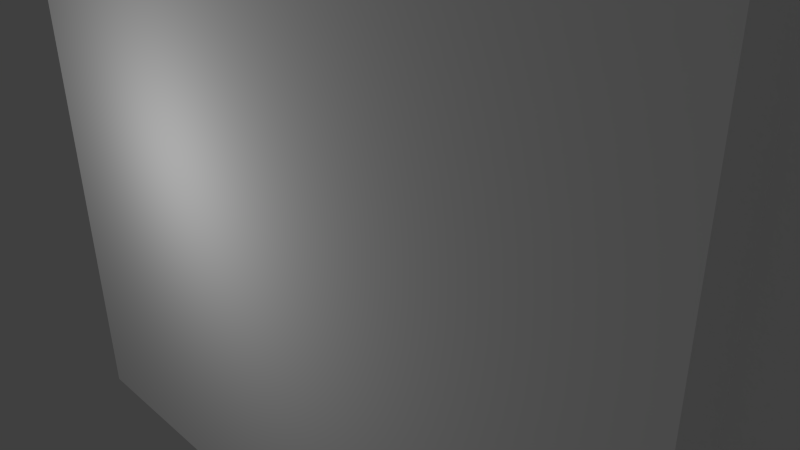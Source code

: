 # Source: perso.blend  (saved by Blender 2.63.0; exported with 4.5.12 LTS)
import bpy
from mathutils import Matrix  # noqa: F401  (used for matrix-valued properties, if any)

bpy.ops.wm.read_factory_settings(use_empty=True)
scene = bpy.context.scene
scene.name = 'Scene'

# ---- collections
col_collection_1 = bpy.data.collections.new('Collection 1'); scene.collection.children.link(col_collection_1)

# ---- materials (node trees are filled in below, after node groups)
mat_material = bpy.data.materials.new('Material')
mat_material.alpha_threshold = 0.0
mat_material.use_transparent_shadow = False
mat_material.diffuse_color = (1.0, 1.0, 1.0, 1.0)
mat_material.roughness = 0.5
mat_material.line_color = (0.0, 0.0, 0.0, 1.0)

# ---- material node trees

# ---- world
world_world = bpy.data.worlds.new('World'); scene.world = world_world
world_world.color = (0.05088, 0.05088, 0.05088)
world_world.use_sun_shadow = False
world_world.sun_shadow_jitter_overblur = 0.0
world_world.cycles.sampling_method = 'MANUAL'
world_world.cycles.sample_map_resolution = 256

# ---- cameras
cam_camera = bpy.data.cameras.new('Camera')
cam_camera.clip_end = 100.0
cam_camera.lens = 35.0
cam_camera.sensor_width = 32.0
cam_camera.sensor_height = 18.0
cam_camera.ortho_scale = 7.314
cam_camera.dof.focus_distance = 0.0
cam_camera.dof.aperture_fstop = 128.0

# ---- lights
light_lamp = bpy.data.lights.new('Lamp', 'POINT')
light_lamp.transmission_factor = 0.0
light_lamp.cutoff_distance = 30.0
light_lamp.energy = 100.0
light_lamp.shadow_buffer_clip_start = 1.001
light_lamp.shadow_soft_size = 0.1
light_lamp.shadow_maximum_resolution = 0.006
light_lamp.use_absolute_resolution = True
light_lamp.cycles.use_multiple_importance_sampling = False

# ---- meshes
me_cube_004 = bpy.data.meshes.new('Cube.004')
me_cube_004.from_pydata([(0.4, -0.1, -2.606), (0.4, 0.1, -2.606), (0.6, 0.1, -2.606), (0.6, -0.1, -2.606), (0.4, -0.1, -0.6056), (0.4, 0.1, -0.6056), (0.6, 0.1, -0.6056), (0.6, -0.1, -0.6056), (0.4, -0.1, -1.606), (0.4, 0.1, -1.606), (0.6, 0.1, -1.606), (0.6, -0.1, -1.606), (-0.6, -0.1, -2.606), (-0.6, 0.1, -2.606), (-0.4, 0.1, -2.606), (-0.4, -0.1, -2.606), (-0.6, -0.1, -0.6056), (-0.6, 0.1, -0.6056), (-0.4, 0.1, -0.6056), (-0.4, -0.1, -0.6056), (-0.6, -0.1, -1.606), (-0.6, 0.1, -1.606), (-0.4, 0.1, -1.606), (-0.4, -0.1, -1.606), (1.0, -0.15, -0.6281), (1.0, 0.15, -0.6281), (1.3, 0.15, -0.6281), (1.3, -0.15, -0.6281), (1.0, -0.15, 1.359), (1.0, 0.15, 1.359), (1.3, 0.15, 1.359), (1.3, -0.15, 1.359), (-1.3, -0.15, -0.6281), (-1.3, 0.15, -0.6281), (-1.0, 0.15, -0.6281), (-1.0, -0.15, -0.6281), (-1.3, -0.15, 1.359), (-1.3, 0.15, 1.359), (-1.0, 0.15, 1.359), (-1.0, -0.15, 1.359), (-1.0, -0.3, -0.6056), (-1.0, 0.3, -0.6056), (1.0, 0.3, -0.6056), (1.0, -0.3, -0.6056), (-1.0, -0.3, 1.394), (-1.0, 0.3, 1.394), (1.0, 0.3, 1.394), (1.0, -0.3, 1.394), (-0.4, -0.12, 1.394), (-0.4, 0.12, 1.394), (0.4, 0.12, 1.394), (0.4, -0.12, 1.394), (-0.4, -0.12, 1.663), (-0.4, 0.12, 1.663), (0.4, 0.12, 1.663), (0.4, -0.12, 1.663), (-0.64, -0.4955, 1.663), (-0.64, 0.4955, 1.663), (0.64, 0.4955, 1.663), (0.64, -0.4955, 1.663), (-0.64, -0.4955, 2.663), (-0.64, 0.4955, 2.663), (0.64, 0.4955, 2.663), (0.64, -0.4955, 2.663)], [], [(8, 9, 1, 0), (9, 10, 2, 1), (10, 11, 3, 2), (11, 8, 0, 3), (0, 1, 2, 3), (7, 6, 5, 4), (4, 5, 9, 8), (5, 6, 10, 9), (6, 7, 11, 10), (7, 4, 8, 11), (20, 21, 13, 12), (21, 22, 14, 13), (22, 23, 15, 14), (23, 20, 12, 15), (12, 13, 14, 15), (19, 18, 17, 16), (16, 17, 21, 20), (17, 18, 22, 21), (18, 19, 23, 22), (19, 16, 20, 23), (28, 29, 25, 24), (29, 30, 26, 25), (30, 31, 27, 26), (31, 28, 24, 27), (24, 25, 26, 27), (31, 30, 29, 28), (36, 37, 33, 32), (37, 38, 34, 33), (38, 39, 35, 34), (39, 36, 32, 35), (32, 33, 34, 35), (39, 38, 37, 36), (44, 45, 41, 40), (45, 46, 42, 41), (46, 47, 43, 42), (47, 44, 40, 43), (40, 41, 42, 43), (46, 45, 49, 50), (51, 50, 54, 55), (47, 46, 50, 51), (45, 44, 48, 49), (44, 47, 51, 48), (52, 55, 59, 56), (50, 49, 53, 54), (49, 48, 52, 53), (48, 51, 55, 52), (58, 57, 61, 62), (55, 54, 58, 59), (54, 53, 57, 58), (53, 52, 56, 57), (63, 62, 61, 60), (57, 56, 60, 61), (56, 59, 63, 60), (59, 58, 62, 63)])
_uv = me_cube_004.uv_layers.new(name='UVMap')
_uv.uv.foreach_set('vector', [0.9383, 0.7539, 0.9028, 0.7539, 0.9028, 0.5766, 0.9383, 0.5766, 0.9028, 0.7539, 0.8673, 0.7539, 0.8673, 0.5766, 0.9028, 0.5766, 0.8673, 0.7539, 0.8319, 0.7539, 0.8319, 0.5766, 0.8673, 0.5766, 0.8319, 0.7539, 0.7964, 0.7539, 0.7964, 0.5766, 0.8319, 0.5766, 0.9028, 0.5412, 0.9028, 0.5766, 0.8673, 0.5766, 0.8673, 0.5412, 0.958, 0.2206, 0.958, 0.256, 0.9226, 0.256, 0.9226, 0.2206, 0.9383, 0.9312, 0.9028, 0.9312, 0.9028, 0.7539, 0.9383, 0.7539, 0.9028, 0.9312, 0.8673, 0.9312, 0.8673, 0.7539, 0.9028, 0.7539, 0.8673, 0.9312, 0.8319, 0.9312, 0.8319, 0.7539, 0.8673, 0.7539, 0.8319, 0.9312, 0.7964, 0.9312, 0.7964, 0.7539, 0.8319, 0.7539, 0.7959, 0.7539, 0.7605, 0.7539, 0.7605, 0.5766, 0.7959, 0.5766, 0.7605, 0.7539, 0.725, 0.7539, 0.725, 0.5766, 0.7605, 0.5766, 0.725, 0.7539, 0.6896, 0.7539, 0.6896, 0.5766, 0.725, 0.5766, 0.6896, 0.7539, 0.6541, 0.7539, 0.6541, 0.5766, 0.6896, 0.5766, 0.7605, 0.5412, 0.7605, 0.5766, 0.725, 0.5766, 0.725, 0.5412, 0.958, 0.2849, 0.958, 0.3204, 0.9226, 0.3204, 0.9226, 0.2849, 0.7959, 0.9312, 0.7605, 0.9312, 0.7605, 0.7539, 0.7959, 0.7539, 0.7605, 0.9312, 0.725, 0.9312, 0.725, 0.7539, 0.7605, 0.7539, 0.725, 0.9312, 0.6896, 0.9312, 0.6896, 0.7539, 0.725, 0.7539, 0.6896, 0.9312, 0.6541, 0.9312, 0.6541, 0.7539, 0.6896, 0.7539, 0.6004, 0.9466, 0.5473, 0.9466, 0.5473, 0.5944, 0.6004, 0.5944, 0.5473, 0.9466, 0.4941, 0.9466, 0.4941, 0.5944, 0.5473, 0.5944, 0.4941, 0.9466, 0.4409, 0.9466, 0.4409, 0.5944, 0.4941, 0.5944, 0.6536, 0.9466, 0.6004, 0.9466, 0.6004, 0.5944, 0.6536, 0.5944, 0.5473, 0.5412, 0.5473, 0.5944, 0.4941, 0.5944, 0.4941, 0.5412, 0.4941, 0.9998, 0.4941, 0.9466, 0.5473, 0.9466, 0.5473, 0.9998, 0.4404, 0.9466, 0.3872, 0.9466, 0.3872, 0.5944, 0.4404, 0.5944, 0.3872, 0.9466, 0.334, 0.9466, 0.334, 0.5944, 0.3872, 0.5944, 0.334, 0.9466, 0.2808, 0.9466, 0.2808, 0.5944, 0.334, 0.5944, 0.2808, 0.9466, 0.2277, 0.9466, 0.2277, 0.5944, 0.2808, 0.5944, 0.3872, 0.5412, 0.3872, 0.5944, 0.334, 0.5944, 0.334, 0.5412, 0.334, 0.9998, 0.334, 0.9466, 0.3872, 0.9466, 0.3872, 0.9998, 0.9221, 0.4612, 0.8157, 0.4612, 0.8157, 0.1066, 0.9221, 0.1066, 0.8157, 0.4612, 0.4612, 0.4612, 0.4612, 0.1066, 0.8157, 0.1066, 0.4612, 0.4612, 0.3548, 0.4612, 0.3548, 0.1066, 0.4612, 0.1066, 0.3548, 0.4612, 0.0002485, 0.4612, 0.0002486, 0.1066, 0.3548, 0.1066, 0.8157, 0.0002485, 0.8157, 0.1066, 0.4612, 0.1066, 0.4612, 0.0002485, 0.4612, 0.4612, 0.8157, 0.4612, 0.7094, 0.4931, 0.5675, 0.4931, 0.525, 0.4931, 0.5675, 0.4931, 0.5675, 0.5407, 0.525, 0.5407, 0.4931, 0.3867, 0.5994, 0.3867, 0.5675, 0.4931, 0.525, 0.4931, 0.6774, 0.3867, 0.7838, 0.3867, 0.7519, 0.4931, 0.7094, 0.4931, 0.2768, 0.4612, 0.2759, 0.5303, 0.525, 0.4931, 0.3832, 0.4931, 0.04279, 0.5412, 0.1846, 0.5412, 0.2272, 0.554, 0.0002485, 0.554, 0.5675, 0.4931, 0.7094, 0.4931, 0.7094, 0.5407, 0.5675, 0.5407, 0.7094, 0.4931, 0.7519, 0.4931, 0.7519, 0.5407, 0.7094, 0.5407, 0.3832, 0.4931, 0.525, 0.4931, 0.525, 0.5407, 0.3832, 0.5407, 0.2272, 0.9766, 0.0002485, 0.9766, 0.0002485, 0.7993, 0.2272, 0.7993, 0.9353, 0.0002485, 0.9779, 0.0002485, 0.9907, 0.04279, 0.9226, 0.04279, 0.8385, 0.9445, 0.6967, 0.9445, 0.6541, 0.9317, 0.881, 0.9317, 0.9353, 0.3209, 0.9779, 0.3209, 0.9907, 0.3634, 0.9226, 0.3634, 0.2272, 0.7312, 0.2272, 0.7993, 0.0002485, 0.7993, 0.0002485, 0.7312, 0.9226, 0.3634, 0.9907, 0.3634, 0.9907, 0.5407, 0.9226, 0.5407, 0.0002485, 0.554, 0.2272, 0.554, 0.2272, 0.7312, 0.0002485, 0.7312, 0.9226, 0.04279, 0.9907, 0.04279, 0.9907, 0.2201, 0.9226, 0.2201])
me_cube_004.materials.append(mat_material)
me_cube_004.materials.append(None)
me_cube_004.use_remesh_preserve_volume = False
me_cube_004.use_remesh_preserve_attributes = False
me_cube_004.use_mirror_vertex_groups = False
me_cube_004.update()
arm_armature = bpy.data.armatures.new('Armature')  # bones are not reproduced

# ---- objects
ob_armature = bpy.data.objects.new('Armature', arm_armature)
ob_cube_003 = bpy.data.objects.new('Cube.003', me_cube_004)
ob_lamp = bpy.data.objects.new('Lamp', light_lamp)
ob_camera = bpy.data.objects.new('Camera', cam_camera)

# ---- transforms, parenting, visibility, modifiers, constraints
ob_armature.location = (0.0, 0.0, 2.81)
ob_armature.rotation_euler = (-4.129e-21, 3.547e-21, 3.142)
ob_armature.scale = (5.141, 5.141, 5.141)
ob_armature.show_in_front = True
ob_armature.lineart.crease_threshold = 0.0
ob_cube_003.parent = ob_armature
ob_cube_003.matrix_parent_inverse = Matrix(((1.0, 7.55e-15, -3.547e-21, 9.966e-21), (-7.55e-15, 1.0, -4.129e-21, 1.16e-20), (3.547e-21, 4.129e-21, 1.0, -2.81), (0.0, 0.0, 0.0, 1.0)))
ob_cube_003.location = (0.0, 0.0, 2.606)
ob_cube_003.lineart.crease_threshold = 0.0
_vg = ob_cube_003.vertex_groups.new(name='ventre')
_vg.add([40, 41, 42, 43, 44, 45, 46, 47, 48, 49, 50, 51, 52, 53, 54, 55, 56, 57, 58, 59, 60, 61, 62, 63], 1.0, 'REPLACE')
_vg = ob_cube_003.vertex_groups.new(name='epauled')
_vg = ob_cube_003.vertex_groups.new(name='brasd')
_vg.add([32, 33, 34, 35, 36, 37, 38, 39], 1.0, 'REPLACE')
_vg = ob_cube_003.vertex_groups.new(name='epauleg')
_vg = ob_cube_003.vertex_groups.new(name='brasg')
_vg.add([24, 25, 26, 27, 28, 29, 30, 31], 1.0, 'REPLACE')
_vg = ob_cube_003.vertex_groups.new(name='cuissed')
_vg.add([16, 17, 18, 19, 20, 21, 22, 23], 1.0, 'REPLACE')
_vg = ob_cube_003.vertex_groups.new(name='molletd')
_vg.add([12, 13, 14, 15], 1.0, 'REPLACE')
_vg = ob_cube_003.vertex_groups.new(name='cuisseg')
_vg.add([4, 5, 6, 7, 8, 9, 10, 11], 1.0, 'REPLACE')
_vg = ob_cube_003.vertex_groups.new(name='molletg')
_vg.add([0, 1, 2, 3], 1.0, 'REPLACE')
_m = ob_cube_003.modifiers.new('Armature', 'ARMATURE')
_m.object = ob_armature
ob_lamp.location = (-2.014, -4.203, 3.816)
ob_lamp.rotation_euler = (0.6503, 0.05522, 1.866)
ob_lamp.lock_rotations_4d = False
ob_lamp.empty_display_type = 'ARROWS'
ob_lamp.color = (0.0, 0.0, 0.0, 0.0)
ob_lamp.lineart.crease_threshold = 0.0
ob_camera.location = (7.481, -6.508, 7.886)
ob_camera.rotation_euler = (1.109, 0.01082, 0.8149)
ob_camera.lock_rotations_4d = False
ob_camera.empty_display_type = 'ARROWS'
ob_camera.color = (0.0, 0.0, 0.0, 0.0)
ob_camera.display_type = 'WIRE'
ob_camera.lineart.crease_threshold = 0.0

# ---- collection membership
col_collection_1.objects.link(ob_armature)
col_collection_1.objects.link(ob_cube_003)
col_collection_1.objects.link(ob_lamp)
col_collection_1.objects.link(ob_camera)

# ---- scene / render settings (as saved in the file)
scene.camera = ob_camera
scene.frame_start = 1; scene.frame_end = 250; scene.frame_set(4)
scene.render.engine = 'BLENDER_EEVEE_NEXT'
scene.render.image_settings.compression = 90
scene.render.resolution_percentage = 50
scene.render.dither_intensity = 0.0
scene.cycles.use_denoising = False
scene.cycles.samples = 10
scene.cycles.sampling_pattern = 'TABULATED_SOBOL'
scene.cycles.light_sampling_threshold = 0.0
scene.cycles.use_adaptive_sampling = False
scene.cycles.use_light_tree = False
scene.cycles.blur_glossy = 0.0
scene.cycles.volume_bounces = 1
scene.cycles.pixel_filter_type = 'GAUSSIAN'
scene.cycles.sample_clamp_indirect = 0.0
scene.view_settings.view_transform = 'Standard'
bpy.context.view_layer.update()
